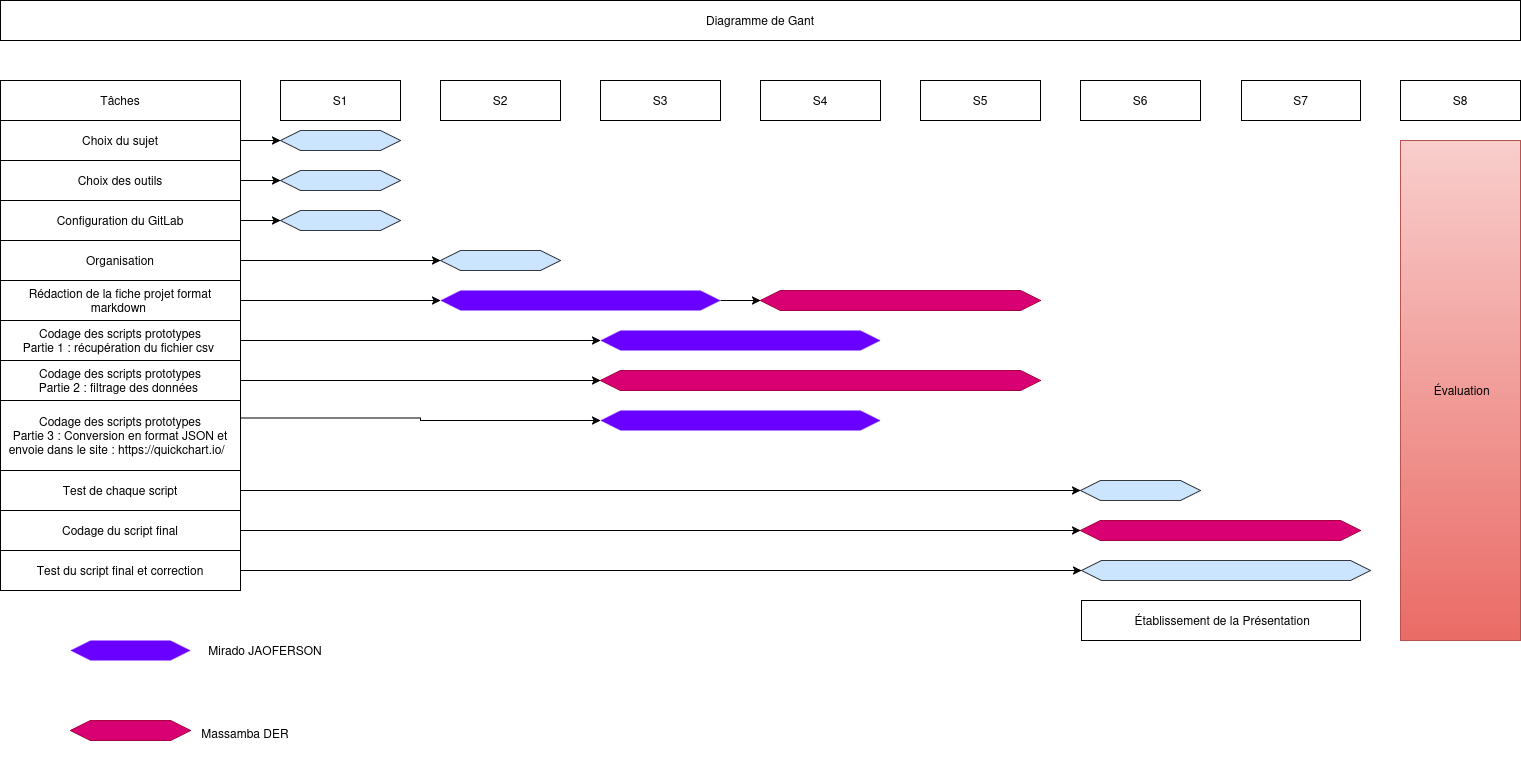

The diagram above was exported from draw.io. Its source (the exported page's mxGraphModel, read from the mxfile embedded in the PNG):
<mxGraphModel dx="2066" dy="1113" grid="1" gridSize="10" guides="1" tooltips="1" connect="1" arrows="1" fold="1" page="1" pageScale="1" pageWidth="827" pageHeight="1169" math="0" shadow="0">
  <root>
    <mxCell id="0" />
    <mxCell id="1" parent="0" />
    <mxCell id="GtU0YUfIQCaX0jOE1Muu-21" parent="1" style="whiteSpace=wrap;html=1;align=center;" value="&lt;div align=&quot;center&quot;&gt;Tâches&lt;/div&gt;" vertex="1">
      <mxGeometry height="40" width="240" y="320" as="geometry" />
    </mxCell>
    <mxCell id="GtU0YUfIQCaX0jOE1Muu-22" parent="1" style="whiteSpace=wrap;html=1;align=center;" value="S1" vertex="1">
      <mxGeometry height="40" width="120" x="280" y="320" as="geometry" />
    </mxCell>
    <mxCell id="GtU0YUfIQCaX0jOE1Muu-23" parent="1" style="whiteSpace=wrap;html=1;align=center;" value="S2" vertex="1">
      <mxGeometry height="40" width="120" x="440" y="320" as="geometry" />
    </mxCell>
    <mxCell id="GtU0YUfIQCaX0jOE1Muu-24" parent="1" style="whiteSpace=wrap;html=1;align=center;" value="S8" vertex="1">
      <mxGeometry height="40" width="120" x="1400" y="320" as="geometry" />
    </mxCell>
    <mxCell id="GtU0YUfIQCaX0jOE1Muu-26" parent="1" style="whiteSpace=wrap;html=1;align=center;" value="S3" vertex="1">
      <mxGeometry height="40" width="120" x="600" y="320" as="geometry" />
    </mxCell>
    <mxCell id="GtU0YUfIQCaX0jOE1Muu-27" parent="1" style="whiteSpace=wrap;html=1;align=center;" value="S4" vertex="1">
      <mxGeometry height="40" width="120" x="760" y="320" as="geometry" />
    </mxCell>
    <mxCell id="GtU0YUfIQCaX0jOE1Muu-28" parent="1" style="whiteSpace=wrap;html=1;align=center;" value="S5" vertex="1">
      <mxGeometry height="40" width="120" x="920" y="320" as="geometry" />
    </mxCell>
    <mxCell id="GtU0YUfIQCaX0jOE1Muu-29" parent="1" style="whiteSpace=wrap;html=1;align=center;" value="S6" vertex="1">
      <mxGeometry height="40" width="120" x="1080" y="320" as="geometry" />
    </mxCell>
    <mxCell id="GtU0YUfIQCaX0jOE1Muu-30" parent="1" style="whiteSpace=wrap;html=1;align=center;" value="S7" vertex="1">
      <mxGeometry height="40" width="119" x="1241" y="320" as="geometry" />
    </mxCell>
    <mxCell id="GtU0YUfIQCaX0jOE1Muu-32" parent="1" style="whiteSpace=wrap;html=1;align=center;" value="Diagramme de Gant" vertex="1">
      <mxGeometry height="40" width="1520" y="240" as="geometry" />
    </mxCell>
    <mxCell id="GtU0YUfIQCaX0jOE1Muu-73" edge="1" parent="1" source="GtU0YUfIQCaX0jOE1Muu-33" style="edgeStyle=orthogonalEdgeStyle;rounded=0;orthogonalLoop=1;jettySize=auto;html=1;exitX=1;exitY=0.5;exitDx=0;exitDy=0;entryX=0;entryY=0.5;entryDx=0;entryDy=0;" target="GtU0YUfIQCaX0jOE1Muu-53">
      <mxGeometry relative="1" as="geometry" />
    </mxCell>
    <mxCell id="GtU0YUfIQCaX0jOE1Muu-33" parent="1" style="whiteSpace=wrap;html=1;align=center;" value="Choix du sujet" vertex="1">
      <mxGeometry height="40" width="240" y="360" as="geometry" />
    </mxCell>
    <mxCell id="GtU0YUfIQCaX0jOE1Muu-74" edge="1" parent="1" source="GtU0YUfIQCaX0jOE1Muu-34" style="edgeStyle=orthogonalEdgeStyle;rounded=0;orthogonalLoop=1;jettySize=auto;html=1;exitX=1;exitY=0.5;exitDx=0;exitDy=0;entryX=0;entryY=0.5;entryDx=0;entryDy=0;" target="GtU0YUfIQCaX0jOE1Muu-62">
      <mxGeometry relative="1" as="geometry" />
    </mxCell>
    <mxCell id="GtU0YUfIQCaX0jOE1Muu-34" parent="1" style="whiteSpace=wrap;html=1;align=center;" value="Choix des outils" vertex="1">
      <mxGeometry height="40" width="240" y="400" as="geometry" />
    </mxCell>
    <mxCell id="GtU0YUfIQCaX0jOE1Muu-75" edge="1" parent="1" source="GtU0YUfIQCaX0jOE1Muu-35" style="edgeStyle=orthogonalEdgeStyle;rounded=0;orthogonalLoop=1;jettySize=auto;html=1;exitX=1;exitY=0.5;exitDx=0;exitDy=0;entryX=0;entryY=0.5;entryDx=0;entryDy=0;" target="GtU0YUfIQCaX0jOE1Muu-63">
      <mxGeometry relative="1" as="geometry" />
    </mxCell>
    <mxCell id="GtU0YUfIQCaX0jOE1Muu-35" parent="1" style="whiteSpace=wrap;html=1;align=center;" value="Configuration du GitLab" vertex="1">
      <mxGeometry height="40" width="240" y="440" as="geometry" />
    </mxCell>
    <mxCell id="GtU0YUfIQCaX0jOE1Muu-77" edge="1" parent="1" source="GtU0YUfIQCaX0jOE1Muu-36" style="edgeStyle=orthogonalEdgeStyle;rounded=0;orthogonalLoop=1;jettySize=auto;html=1;exitX=1;exitY=0.5;exitDx=0;exitDy=0;entryX=0;entryY=0.5;entryDx=0;entryDy=0;" target="GtU0YUfIQCaX0jOE1Muu-65">
      <mxGeometry relative="1" as="geometry" />
    </mxCell>
    <mxCell id="GtU0YUfIQCaX0jOE1Muu-36" parent="1" style="whiteSpace=wrap;html=1;align=center;" value="Rédaction de la fiche projet format markdown&amp;nbsp;" vertex="1">
      <mxGeometry height="40" width="240" y="520" as="geometry" />
    </mxCell>
    <mxCell id="GtU0YUfIQCaX0jOE1Muu-76" edge="1" parent="1" source="GtU0YUfIQCaX0jOE1Muu-37" style="edgeStyle=orthogonalEdgeStyle;rounded=0;orthogonalLoop=1;jettySize=auto;html=1;exitX=1;exitY=0.5;exitDx=0;exitDy=0;entryX=0;entryY=0.5;entryDx=0;entryDy=0;" target="GtU0YUfIQCaX0jOE1Muu-64">
      <mxGeometry relative="1" as="geometry" />
    </mxCell>
    <mxCell id="GtU0YUfIQCaX0jOE1Muu-37" parent="1" style="whiteSpace=wrap;html=1;align=center;" value="Organisation" vertex="1">
      <mxGeometry height="40" width="240" y="480" as="geometry" />
    </mxCell>
    <mxCell id="GtU0YUfIQCaX0jOE1Muu-79" edge="1" parent="1" source="GtU0YUfIQCaX0jOE1Muu-38" style="edgeStyle=orthogonalEdgeStyle;rounded=0;orthogonalLoop=1;jettySize=auto;html=1;exitX=1;exitY=0.5;exitDx=0;exitDy=0;entryX=0;entryY=0.5;entryDx=0;entryDy=0;" target="GtU0YUfIQCaX0jOE1Muu-67">
      <mxGeometry relative="1" as="geometry" />
    </mxCell>
    <mxCell id="GtU0YUfIQCaX0jOE1Muu-38" parent="1" style="whiteSpace=wrap;html=1;align=center;" value="&lt;div&gt;Codage des scripts prototypes&lt;/div&gt;&lt;div&gt;Partie 1 : récupération du fichier csv&amp;nbsp;&lt;/div&gt;" vertex="1">
      <mxGeometry height="40" width="240" y="560" as="geometry" />
    </mxCell>
    <mxCell id="GtU0YUfIQCaX0jOE1Muu-83" edge="1" parent="1" source="GtU0YUfIQCaX0jOE1Muu-42" style="edgeStyle=orthogonalEdgeStyle;rounded=0;orthogonalLoop=1;jettySize=auto;html=1;exitX=1;exitY=0.5;exitDx=0;exitDy=0;entryX=0;entryY=0.5;entryDx=0;entryDy=0;" target="GtU0YUfIQCaX0jOE1Muu-70">
      <mxGeometry relative="1" as="geometry" />
    </mxCell>
    <mxCell id="GtU0YUfIQCaX0jOE1Muu-42" parent="1" style="whiteSpace=wrap;html=1;align=center;" value="Test de chaque script" vertex="1">
      <mxGeometry height="40" width="240" y="710" as="geometry" />
    </mxCell>
    <mxCell id="GtU0YUfIQCaX0jOE1Muu-85" edge="1" parent="1" source="GtU0YUfIQCaX0jOE1Muu-43" style="edgeStyle=orthogonalEdgeStyle;rounded=0;orthogonalLoop=1;jettySize=auto;html=1;exitX=1;exitY=0.5;exitDx=0;exitDy=0;entryX=0;entryY=0.5;entryDx=0;entryDy=0;" target="GtU0YUfIQCaX0jOE1Muu-72">
      <mxGeometry relative="1" as="geometry">
        <mxPoint x="1080" y="810" as="targetPoint" />
      </mxGeometry>
    </mxCell>
    <mxCell id="GtU0YUfIQCaX0jOE1Muu-43" parent="1" style="whiteSpace=wrap;html=1;align=center;" value="Test du script final et correction" vertex="1">
      <mxGeometry height="40" width="240" y="790" as="geometry" />
    </mxCell>
    <mxCell id="GtU0YUfIQCaX0jOE1Muu-84" edge="1" parent="1" source="GtU0YUfIQCaX0jOE1Muu-44" style="edgeStyle=orthogonalEdgeStyle;rounded=0;orthogonalLoop=1;jettySize=auto;html=1;exitX=1;exitY=0.5;exitDx=0;exitDy=0;entryX=0;entryY=0.5;entryDx=0;entryDy=0;" target="GtU0YUfIQCaX0jOE1Muu-71">
      <mxGeometry relative="1" as="geometry" />
    </mxCell>
    <mxCell id="GtU0YUfIQCaX0jOE1Muu-44" parent="1" style="whiteSpace=wrap;html=1;align=center;" value="Codage du script final" vertex="1">
      <mxGeometry height="40" width="240" y="750" as="geometry" />
    </mxCell>
    <mxCell id="GtU0YUfIQCaX0jOE1Muu-80" edge="1" parent="1" source="GtU0YUfIQCaX0jOE1Muu-47" style="edgeStyle=orthogonalEdgeStyle;rounded=0;orthogonalLoop=1;jettySize=auto;html=1;exitX=1;exitY=0.5;exitDx=0;exitDy=0;entryX=0;entryY=0.5;entryDx=0;entryDy=0;" target="GtU0YUfIQCaX0jOE1Muu-68">
      <mxGeometry relative="1" as="geometry" />
    </mxCell>
    <mxCell id="GtU0YUfIQCaX0jOE1Muu-47" parent="1" style="whiteSpace=wrap;html=1;align=center;" value="&lt;div&gt;Codage des scripts prototypes&lt;/div&gt;&lt;div&gt;Partie 2 : filtrage des données&amp;nbsp;&lt;/div&gt;" vertex="1">
      <mxGeometry height="40" width="240" y="600" as="geometry" />
    </mxCell>
    <mxCell id="GtU0YUfIQCaX0jOE1Muu-82" edge="1" parent="1" source="GtU0YUfIQCaX0jOE1Muu-48" style="edgeStyle=orthogonalEdgeStyle;rounded=0;orthogonalLoop=1;jettySize=auto;html=1;exitX=1;exitY=0.25;exitDx=0;exitDy=0;" target="GtU0YUfIQCaX0jOE1Muu-69">
      <mxGeometry relative="1" as="geometry" />
    </mxCell>
    <mxCell id="GtU0YUfIQCaX0jOE1Muu-48" parent="1" style="whiteSpace=wrap;html=1;align=center;" value="&lt;div&gt;Codage des scripts prototypes&lt;/div&gt;&lt;div&gt;Partie 3 : Conversion en format JSON et envoie dans le site : https://quickchart.io/&amp;nbsp;&amp;nbsp;&lt;/div&gt;" vertex="1">
      <mxGeometry height="70" width="240" y="640" as="geometry" />
    </mxCell>
    <mxCell id="GtU0YUfIQCaX0jOE1Muu-49" parent="1" style="whiteSpace=wrap;html=1;align=center;" value="&amp;nbsp;Établissement de la Présentation" vertex="1">
      <mxGeometry height="40" width="279" x="1081" y="840" as="geometry" />
    </mxCell>
    <mxCell id="GtU0YUfIQCaX0jOE1Muu-53" parent="1" style="shape=hexagon;perimeter=hexagonPerimeter2;whiteSpace=wrap;html=1;fixedSize=1;fillColor=#cce5ff;strokeColor=#36393d;" value="" vertex="1">
      <mxGeometry height="20" width="120" x="280" y="370" as="geometry" />
    </mxCell>
    <mxCell id="GtU0YUfIQCaX0jOE1Muu-58" parent="1" style="shape=hexagon;perimeter=hexagonPerimeter2;whiteSpace=wrap;html=1;fixedSize=1;fillColor=light-dark(#6A00FF,#393939);strokeColor=none;fontColor=#ffffff;" value="" vertex="1">
      <mxGeometry height="20" width="120" x="70" y="880" as="geometry" />
    </mxCell>
    <mxCell id="GtU0YUfIQCaX0jOE1Muu-59" parent="1" style="shape=hexagon;perimeter=hexagonPerimeter2;whiteSpace=wrap;html=1;fixedSize=1;fillColor=#d80073;strokeColor=#A50040;fontColor=#ffffff;" value="" vertex="1">
      <mxGeometry height="20" width="280" x="760" y="530" as="geometry" />
    </mxCell>
    <mxCell id="GtU0YUfIQCaX0jOE1Muu-60" parent="1" style="text;html=1;whiteSpace=wrap;strokeColor=none;fillColor=none;align=center;verticalAlign=middle;rounded=0;autosize=1;resizable=0;" value="Mirado JAOFERSON" vertex="1">
      <mxGeometry height="30" width="140" x="195" y="875" as="geometry" />
    </mxCell>
    <mxCell id="GtU0YUfIQCaX0jOE1Muu-61" parent="1" style="text;html=1;whiteSpace=wrap;strokeColor=none;fillColor=none;align=center;verticalAlign=middle;rounded=0;autosize=1;resizable=0;" value="&lt;div&gt;Massamba DER&lt;/div&gt;&lt;div&gt;&lt;br&gt;&lt;/div&gt;" vertex="1">
      <mxGeometry height="40" width="110" x="190" y="960" as="geometry" />
    </mxCell>
    <mxCell id="GtU0YUfIQCaX0jOE1Muu-62" parent="1" style="shape=hexagon;perimeter=hexagonPerimeter2;whiteSpace=wrap;html=1;fixedSize=1;fillColor=#cce5ff;strokeColor=#36393d;" value="" vertex="1">
      <mxGeometry height="20" width="120" x="280" y="410" as="geometry" />
    </mxCell>
    <mxCell id="GtU0YUfIQCaX0jOE1Muu-63" parent="1" style="shape=hexagon;perimeter=hexagonPerimeter2;whiteSpace=wrap;html=1;fixedSize=1;fillColor=#cce5ff;strokeColor=#36393d;" value="" vertex="1">
      <mxGeometry height="20" width="120" x="280" y="450" as="geometry" />
    </mxCell>
    <mxCell id="GtU0YUfIQCaX0jOE1Muu-64" parent="1" style="shape=hexagon;perimeter=hexagonPerimeter2;whiteSpace=wrap;html=1;fixedSize=1;fillColor=#cce5ff;strokeColor=#36393d;" value="" vertex="1">
      <mxGeometry height="20" width="120" x="440" y="490" as="geometry" />
    </mxCell>
    <mxCell id="GtU0YUfIQCaX0jOE1Muu-78" edge="1" parent="1" source="GtU0YUfIQCaX0jOE1Muu-65" style="edgeStyle=orthogonalEdgeStyle;rounded=0;orthogonalLoop=1;jettySize=auto;html=1;exitX=1;exitY=0.5;exitDx=0;exitDy=0;" target="GtU0YUfIQCaX0jOE1Muu-59">
      <mxGeometry relative="1" as="geometry" />
    </mxCell>
    <mxCell id="GtU0YUfIQCaX0jOE1Muu-65" parent="1" style="shape=hexagon;perimeter=hexagonPerimeter2;whiteSpace=wrap;html=1;fixedSize=1;fillColor=light-dark(#6A00FF,#393939);strokeColor=none;fontColor=#ffffff;" value="" vertex="1">
      <mxGeometry height="20" width="280" x="440" y="530" as="geometry" />
    </mxCell>
    <mxCell id="GtU0YUfIQCaX0jOE1Muu-66" parent="1" style="shape=hexagon;perimeter=hexagonPerimeter2;whiteSpace=wrap;html=1;fixedSize=1;fillColor=#d80073;strokeColor=#A50040;fontColor=#ffffff;" value="" vertex="1">
      <mxGeometry height="20" width="120" x="70" y="960" as="geometry" />
    </mxCell>
    <mxCell id="GtU0YUfIQCaX0jOE1Muu-67" parent="1" style="shape=hexagon;perimeter=hexagonPerimeter2;whiteSpace=wrap;html=1;fixedSize=1;fillColor=light-dark(#6A00FF,#393939);strokeColor=none;fontColor=#ffffff;" value="" vertex="1">
      <mxGeometry height="20" width="280" x="600" y="570" as="geometry" />
    </mxCell>
    <mxCell id="GtU0YUfIQCaX0jOE1Muu-68" parent="1" style="shape=hexagon;perimeter=hexagonPerimeter2;whiteSpace=wrap;html=1;fixedSize=1;fillColor=#d80073;strokeColor=#A50040;fontColor=#ffffff;" value="" vertex="1">
      <mxGeometry height="20" width="440" x="600" y="610" as="geometry" />
    </mxCell>
    <mxCell id="GtU0YUfIQCaX0jOE1Muu-69" parent="1" style="shape=hexagon;perimeter=hexagonPerimeter2;whiteSpace=wrap;html=1;fixedSize=1;fillColor=light-dark(#6A00FF,#393939);strokeColor=none;fontColor=#ffffff;" value="" vertex="1">
      <mxGeometry height="20" width="280" x="600" y="650" as="geometry" />
    </mxCell>
    <mxCell id="GtU0YUfIQCaX0jOE1Muu-70" parent="1" style="shape=hexagon;perimeter=hexagonPerimeter2;whiteSpace=wrap;html=1;fixedSize=1;fillColor=#cce5ff;strokeColor=#36393d;" value="" vertex="1">
      <mxGeometry height="20" width="120" x="1080" y="720" as="geometry" />
    </mxCell>
    <mxCell id="GtU0YUfIQCaX0jOE1Muu-71" parent="1" style="shape=hexagon;perimeter=hexagonPerimeter2;whiteSpace=wrap;html=1;fixedSize=1;fillColor=#d80073;strokeColor=#A50040;fontColor=#ffffff;" value="" vertex="1">
      <mxGeometry height="20" width="280" x="1080" y="760" as="geometry" />
    </mxCell>
    <mxCell id="GtU0YUfIQCaX0jOE1Muu-72" parent="1" style="shape=hexagon;perimeter=hexagonPerimeter2;whiteSpace=wrap;html=1;fixedSize=1;fillColor=#cce5ff;strokeColor=#36393d;" value="" vertex="1">
      <mxGeometry height="20" width="289" x="1081" y="800" as="geometry" />
    </mxCell>
    <mxCell id="GtU0YUfIQCaX0jOE1Muu-86" parent="1" style="whiteSpace=wrap;html=1;align=center;fillColor=#f8cecc;strokeColor=#b85450;gradientColor=#ea6b66;" value="&amp;nbsp;Évaluation" vertex="1">
      <mxGeometry height="500" width="120" x="1400" y="380" as="geometry" />
    </mxCell>
  </root>
</mxGraphModel>